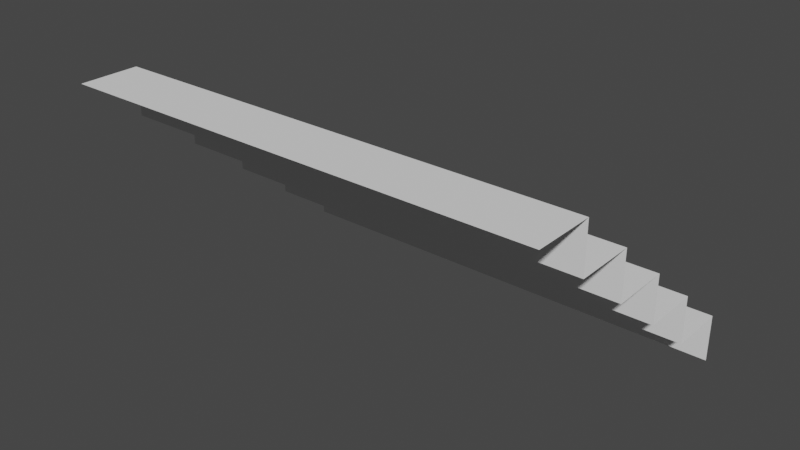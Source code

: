 # Source: StairSmall.blend  (saved by Blender 2.93.20; exported with 4.5.12 LTS)
import bpy
from mathutils import Matrix  # noqa: F401  (used for matrix-valued properties, if any)

bpy.ops.wm.read_factory_settings(use_empty=True)
scene = bpy.context.scene
scene.name = 'Scene'

# ---- collections
col_collection = bpy.data.collections.new('Collection'); scene.collection.children.link(col_collection)

# ---- world
world_world = bpy.data.worlds.new('World'); scene.world = world_world
world_world.use_nodes = True; world_world.node_tree.nodes.clear()
_N = world_world.node_tree.nodes; _L = world_world.node_tree.links
n0 = _N.new('ShaderNodeOutputWorld'); n0.name = 'World Output'; n0.location = (300, 300)
n1 = _N.new('ShaderNodeBackground'); n1.name = 'Background'; n1.location = (10, 300)
n1.inputs[0].default_value = (0.05088, 0.05088, 0.05088, 1.0)
_L.new(n1.outputs[0], n0.inputs[0])
n0.is_active_output = True
world_world.color = (0.05088, 0.05088, 0.05088)
world_world.use_sun_shadow = False
world_world.sun_shadow_jitter_overblur = 0.0

# ---- meshes
me_plane = bpy.data.meshes.new('Plane')
me_plane.from_pydata([(-1.0, -0.004074, 0.0), (1.0, -0.004074, 0.0), (-1.0, -0.004074, 0.2), (1.0, -0.004074, 0.2), (-1.0, -0.2541, 0.2), (1.0, -0.2541, 0.2), (-1.0, -0.2541, 0.4), (1.0, -0.2541, 0.4), (-1.0, -0.5041, 0.4), (1.0, -0.5041, 0.4), (-1.0, -0.5041, 0.6), (1.0, -0.5041, 0.6), (-1.0, -0.7541, 0.6), (1.0, -0.7541, 0.6), (-1.0, -0.7541, 0.8), (1.0, -0.7541, 0.8), (-1.0, -1.004, 0.8), (1.0, -1.004, 0.8), (-1.0, -1.004, 1.0), (1.0, -1.004, 1.0), (-1.0, -1.255, 1.0), (1.0, -1.255, 1.0)], [], [(1, 0, 2, 3), (3, 2, 4, 5), (5, 4, 6, 7), (7, 6, 8, 9), (9, 8, 10, 11), (11, 10, 12, 13), (13, 12, 14, 15), (15, 14, 16, 17), (17, 16, 18, 19), (19, 18, 20, 21)])
_uv = me_plane.uv_layers.new(name='UVMap')
_uv.uv.foreach_set('vector', [1.0, 0.0, 0.0, 0.0, 0.0, 0.0, 1.0, 0.0, 1.0, 0.0, 0.0, 0.0, 0.0, 0.0, 1.0, 0.0, 1.0, 0.0, 0.0, 0.0, 0.0, 0.0, 1.0, 0.0, 1.0, 0.0, 0.0, 0.0, 0.0, 0.0, 1.0, 0.0, 1.0, 0.0, 0.0, 0.0, 0.0, 0.0, 1.0, 0.0, 1.0, 0.0, 0.0, 0.0, 0.0, 0.0, 1.0, 0.0, 1.0, 0.0, 0.0, 0.0, 0.0, 0.0, 1.0, 0.0, 1.0, 0.0, 0.0, 0.0, 0.0, 0.0, 1.0, 0.0, 1.0, 0.0, 0.0, 0.0, 0.0, 0.0, 1.0, 0.0, 1.0, 0.0, 0.0, 0.0, 0.0, 0.0, 1.0, 0.0])
me_plane.use_remesh_fix_poles = True
me_plane.use_remesh_preserve_attributes = False
me_plane.update()

# ---- objects
ob_plane = bpy.data.objects.new('Plane', me_plane)

# ---- transforms, parenting, visibility, modifiers, constraints
ob_plane.location = (0.0, 0.0, 0.0)

# ---- collection membership
col_collection.objects.link(ob_plane)

# ---- scene / render settings (as saved in the file)
scene.frame_start = 1; scene.frame_end = 250; scene.frame_set(1)
scene.render.engine = 'BLENDER_EEVEE_NEXT'
scene.cycles.use_denoising = False
scene.cycles.samples = 128
scene.cycles.sampling_pattern = 'TABULATED_SOBOL'
scene.cycles.use_adaptive_sampling = False
scene.cycles.use_light_tree = False
scene.view_settings.view_transform = 'Filmic'
bpy.context.view_layer.update()

# ---- added for rendering (the .blend has no active camera and no usable light): camera, sun
cam_auto = bpy.data.cameras.new('AutoCamera')
cam_auto.lens = 50.0
cam_auto.sensor_width = 36.0
cam_auto.clip_end = 1000.0
ob_auto_camera = bpy.data.objects.new('AutoCamera', cam_auto)
scene.collection.objects.link(ob_auto_camera)
ob_auto_camera.location = (2.37048, -3.47397, 2.39638)
ob_auto_camera.rotation_euler = (1.09748, -7.21219e-08, 0.694738)
scene.camera = ob_auto_camera
light_auto_sun = bpy.data.lights.new('AutoSun', 'SUN')
light_auto_sun.energy = 3.0
light_auto_sun.angle = 0.0523599
ob_auto_sun = bpy.data.objects.new('AutoSun', light_auto_sun)
scene.collection.objects.link(ob_auto_sun)
ob_auto_sun.rotation_euler = (0.872665, 0.174533, 0.523599)
bpy.context.view_layer.update()

